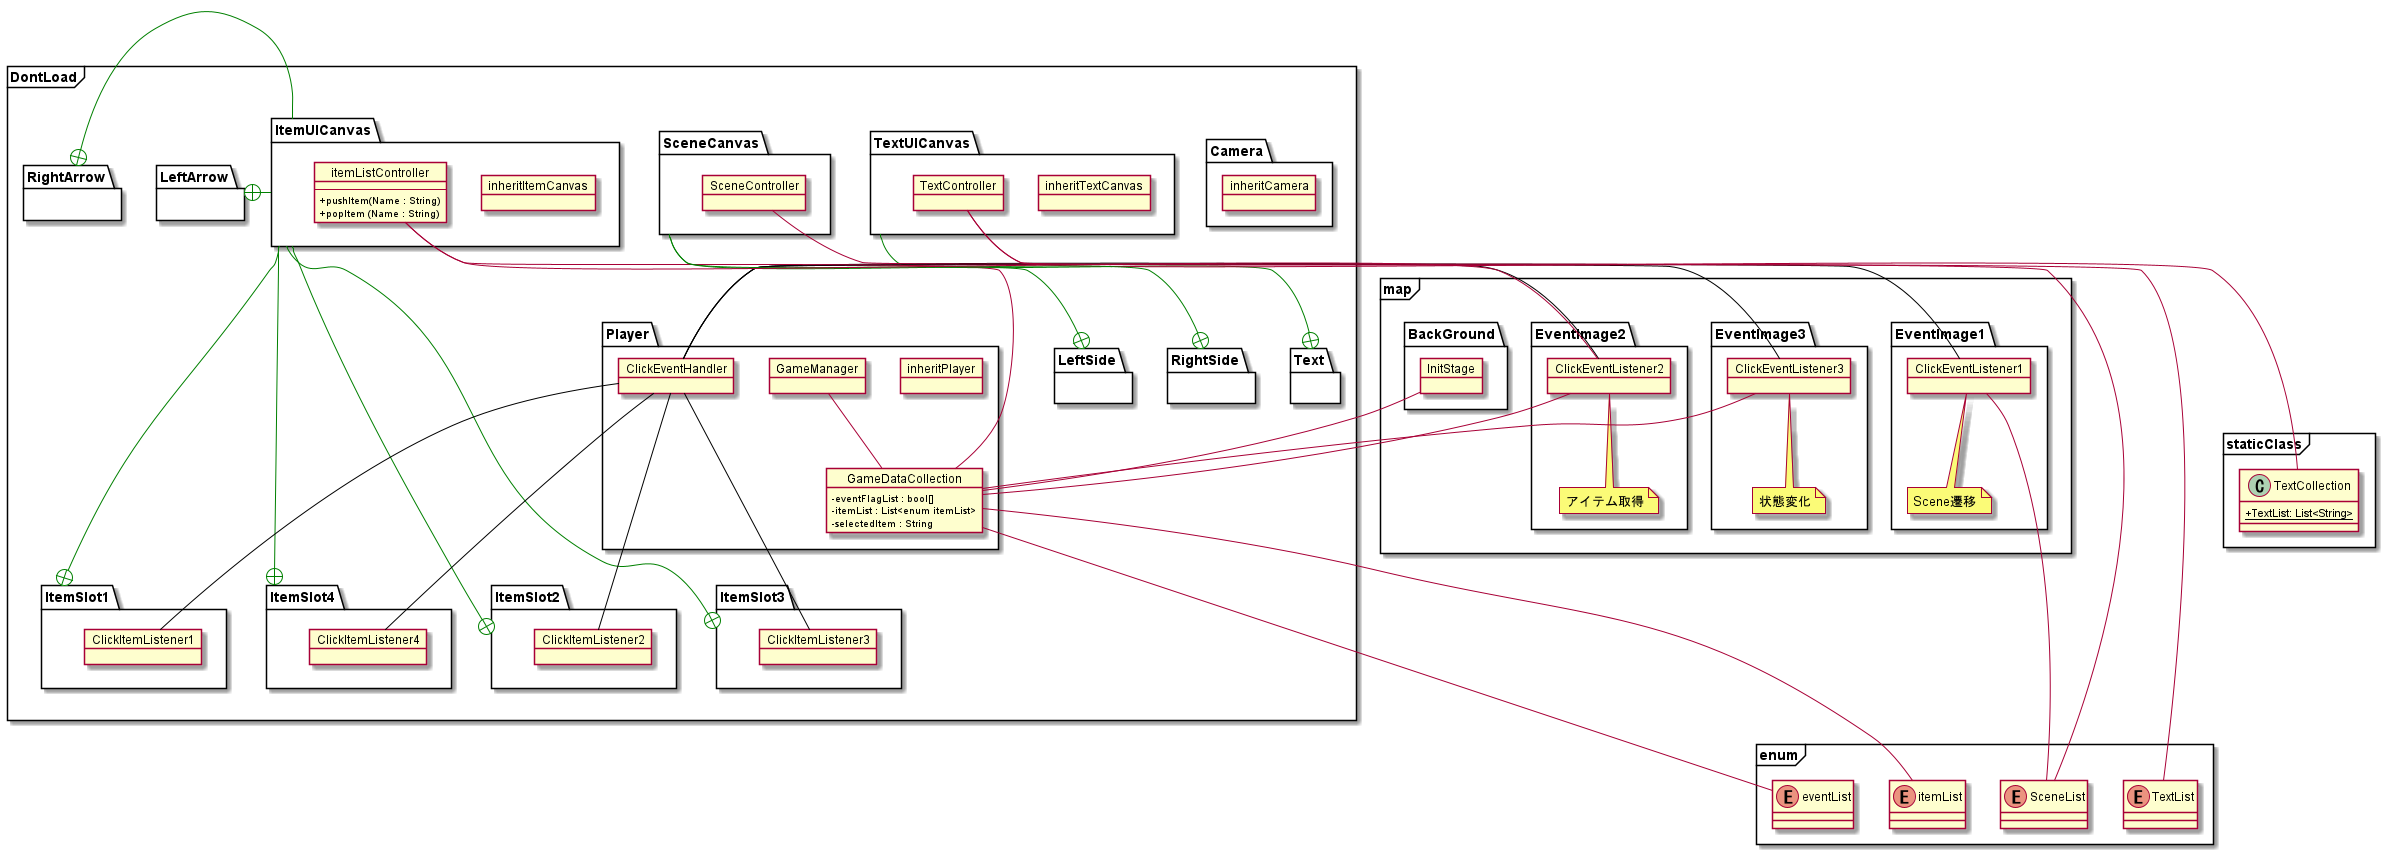

The diagram above was rendered by PlantUML. Its source (embedded in the PNG):
@startuml
skinparam classAttributeIconSize 0
    frame DontLoad{
        package Camera {
            object inheritCamera
        }
        package Player {
            object inheritPlayer
            object ClickEventHandler
            object GameDataCollection{
                - eventFlagList : bool[] 
                - itemList : List<enum itemList> 
                - selectedItem : String
            }
            object GameManager
        }
        package TextUICanvas{
            object inheritTextCanvas
            object TextController
        }
        package SceneCanvas{
            object SceneController
        }
        package RightSide{}
        package LeftSide{}
        'アイテムUI
        package ItemUICanvas{
            object inheritItemCanvas
            object itemListController{
                --
                + pushItem(Name : String)
                + popItem (Name : String)
            }
        }
        package Text{}
        package ItemSlot1{
            object ClickItemListener1
        }
        package ItemSlot2{
            object ClickItemListener2
        }
        package ItemSlot3{
            object ClickItemListener3
        }
        package ItemSlot4{
            object ClickItemListener4
        }
        package RightArrow{}
        package LeftArrow{}
    }

    frame map{
        package BackGround{
            object InitStage
        }
        package EventImage1{
            object ClickEventListener1
            note bottom: Scene遷移
        }
        package EventImage2{
            object ClickEventListener2
            note bottom: アイテム取得
        }
        package EventImage3{
            object ClickEventListener3
            note bottom: 状態変化
        }
    }

    frame enum{
        enum itemList
        enum eventList
        enum TextList
        enum SceneList
    }
    frame staticClass{
        class TextCollection{
            +{static} TextList: List<String>
        }
    }

    ItemUICanvas -[#Green]+ ItemSlot1
    ItemUICanvas -[#Green]+ ItemSlot2
    ItemUICanvas -[#Green]+ ItemSlot3
    ItemUICanvas -[#Green]+ ItemSlot4
    ItemUICanvas -[#Green]+ RightArrow
    ItemUICanvas -[#Green]+ LeftArrow

    ClickEventHandler -[#Black]--  ClickItemListener1
    ClickEventHandler -[#Black]--  ClickItemListener2
    ClickEventHandler -[#Black]--  ClickItemListener3
    ClickEventHandler -[#Black]--  ClickItemListener4

    TextUICanvas -[#Green]-+ Text
    ClickEventHandler -[#Black]-- ClickEventListener1
    ClickEventHandler -[#Black]-- ClickEventListener2
    ClickEventHandler --[#Black]- ClickEventListener3



    GameDataCollection --- eventList
    GameDataCollection --- itemList


    itemListController --- GameDataCollection

    TextController --- TextCollection
    TextController --- TextList
     

    SceneCanvas -[#Green]-+ RightSide
    SceneCanvas -[#Green]-+ LeftSide
    SceneController -- SceneList

    ClickEventListener1 -- SceneList
    ClickEventListener2 -- GameDataCollection
    ClickEventListener2 --- itemListController
    ClickEventListener3 -- GameDataCollection
    InitStage -- GameDataCollection


    GameManager -- GameDataCollection

@enduml